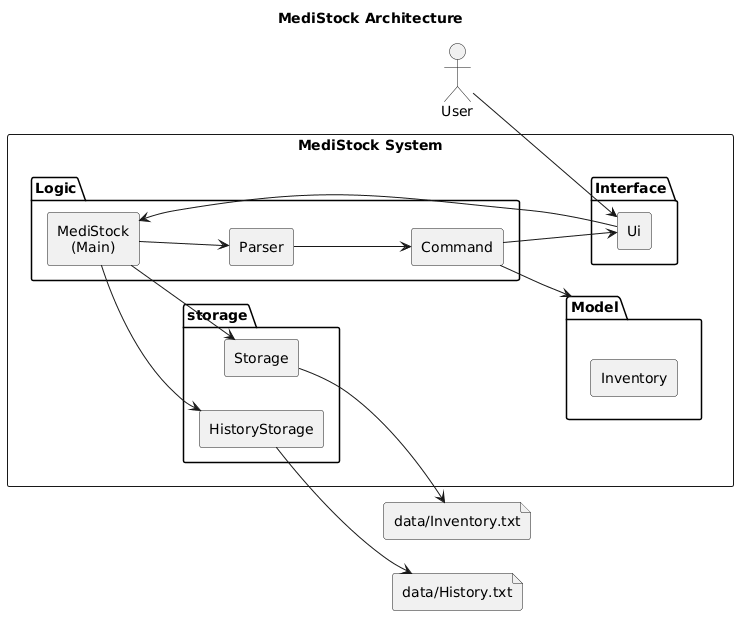

The diagram above was rendered by PlantUML. Its source (embedded in the PNG):
@startuml
title MediStock Architecture
left to right direction

skinparam shadowing false
skinparam componentStyle rectangle
skinparam defaultTextAlignment center

actor User

rectangle "MediStock System" {
  package "Interface" {
    component Ui
  }

  package "Logic" {
    component "MediStock\n(Main)" as Main
    component Parser
    component Command
  }

  package "Model" {
    component "Inventory"
  }

  package "storage" {
    component Storage
    component HistoryStorage
  }
}

file "data/Inventory.txt" as InventoryFile
file "data/History.txt" as HistoryFile

User --> Ui
Ui --> Main
Main --> Parser
Parser --> Command
Command --> Model
Command --> Ui

Main --> Storage
Main --> HistoryStorage

Storage --> InventoryFile
HistoryStorage --> HistoryFile
@enduml